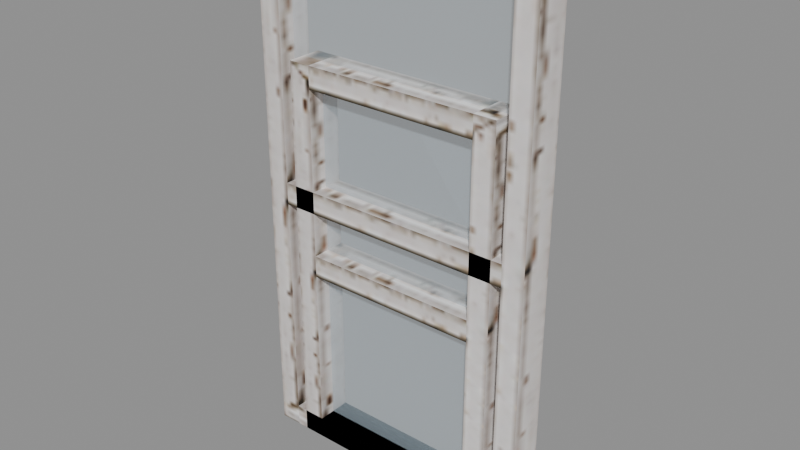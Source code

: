 # Source: GravelWindows_Source.blend  (saved by Blender 5.0.119; exported with 4.5.12 LTS)
import bpy
from mathutils import Matrix  # noqa: F401  (used for matrix-valued properties, if any)

bpy.ops.wm.read_factory_settings(use_empty=True)
scene = bpy.context.scene
scene.name = 'Gravel Glass Windows'

# ---- collections
col_window01 = bpy.data.collections.new('Window01'); scene.collection.children.link(col_window01)
col_window02 = bpy.data.collections.new('Window02'); scene.collection.children.link(col_window02)

# ---- images (referenced by path relative to the original .blend; pixels are not part of the script)
import os
ASSET_DIR = os.environ.get("B2B_ASSET_DIR", "")  # directory of the original .blend (textures are referenced by path, not embedded)
HERE = os.path.dirname(os.path.abspath(__file__))  # packed textures are extracted next to this script under _unpacked/

def load_image(name, relpath, width, height, colorspace="sRGB"):
    """Load a texture the original file referenced (path relative to the .blend, or extracted next to this script)."""
    p = next((c for c in (os.path.join(HERE, relpath), os.path.join(ASSET_DIR, relpath)) if relpath and os.path.exists(c)), "")
    if p:
        img = bpy.data.images.load(p, check_existing=True)
        img.name = name
    else:  # same state as the original file: an image datablock whose file is absent (Cycles renders it pink)
        img = bpy.data.images.new(name, width, height)
        img.source = "FILE"
        img.filepath = "//" + (relpath or name)
    img.colorspace_settings.name = colorspace
    return img
img_texture_set_2_base_color_png = load_image('Texture_Set_2_base_color.png', '_unpacked/Texture_Set_2_base_color.1496a77b.png', 256, 256, 'sRGB')

# ---- materials (node trees are filled in below, after node groups)
mat_frame_painted = bpy.data.materials.new('Frame_Painted')
mat_frame_painted.diffuse_color = (0.16, 0.19, 0.2, 1.0)
mat_frame_painted.roughness = 0.75
mat_glass_clear = bpy.data.materials.new('Glass_Clear')
mat_glass_clear.diffuse_color = (0.75, 0.9, 1.0, 1.0)
mat_glass_clear.roughness = 0.25

# ---- material node trees
mat_frame_painted.use_nodes = True; mat_frame_painted.node_tree.nodes.clear()
_N = mat_frame_painted.node_tree.nodes; _L = mat_frame_painted.node_tree.links
n0 = _N.new('ShaderNodeBsdfPrincipled'); n0.name = 'Principled BSDF'; n0.location = (-133, 196)
n0.inputs[2].default_value = 0.75
n1 = _N.new('ShaderNodeOutputMaterial'); n1.name = 'Material Output'; n1.location = (280, 300)
n2 = _N.new('ShaderNodeTexImage'); n2.name = 'Image Texture'; n2.location = (-623, 51)
n2.image = img_texture_set_2_base_color_png
_L.new(n0.outputs[0], n1.inputs[0])
_L.new(n2.outputs[0], n0.inputs[0])
n1.is_active_output = True
mat_glass_clear.use_nodes = True; mat_glass_clear.node_tree.nodes.clear()
_N = mat_glass_clear.node_tree.nodes; _L = mat_glass_clear.node_tree.links
n0 = _N.new('ShaderNodeBsdfPrincipled'); n0.name = 'Principled BSDF'; n0.location = (0, 300)
n0.inputs[0].default_value = (0.75, 0.9, 1.0, 1.0)
n0.inputs[2].default_value = 0.25
n0.inputs[4].default_value = 0.25
n1 = _N.new('ShaderNodeOutputMaterial'); n1.name = 'Material Output'; n1.location = (280, 300)
_L.new(n0.outputs[0], n1.inputs[0])
n1.is_active_output = True

# ---- meshes
me_insert_window_01_w1000_h2800_model03_mesh_002 = bpy.data.meshes.new('Insert_Window_01_W1000_H2800_Model03_Mesh.002')
me_insert_window_01_w1000_h2800_model03_mesh_002.from_pydata([(0.175, -0.04, 0.8), (0.175, -0.04, 2.0), (0.225, -0.04, 2.0), (0.225, -0.04, 0.8), (0.175, 0.04, 0.8), (0.225, 0.04, 0.8), (0.225, 0.04, 2.0), (0.175, 0.04, 2.0), (0.175, -0.04, 0.8), (0.175, 0.04, 0.8), (0.175, 0.04, 2.0), (0.175, -0.04, 2.0), (0.225, 0.04, 2.0), (0.225, 0.04, 0.8), (0.225, -0.04, 0.8), (0.225, -0.04, 2.0), (0.175, -0.04, 0.8), (0.225, -0.04, 0.8), (0.225, 0.04, 0.8), (0.175, 0.04, 0.8), (0.225, 0.04, 2.0), (0.225, -0.04, 2.0), (0.175, -0.04, 2.0), (0.175, 0.04, 2.0), (0.775, -0.04, 0.8), (0.775, -0.04, 2.0), (0.825, -0.04, 2.0), (0.825, -0.04, 0.8), (0.775, 0.04, 0.8), (0.825, 0.04, 0.8), (0.825, 0.04, 2.0), (0.775, 0.04, 2.0), (0.775, -0.04, 0.8), (0.775, 0.04, 0.8), (0.775, 0.04, 2.0), (0.775, -0.04, 2.0), (0.825, 0.04, 2.0), (0.825, 0.04, 0.8), (0.825, -0.04, 0.8), (0.825, -0.04, 2.0), (0.775, -0.04, 0.8), (0.825, -0.04, 0.8), (0.825, 0.04, 0.8), (0.775, 0.04, 0.8), (0.825, 0.04, 2.0), (0.825, -0.04, 2.0), (0.775, -0.04, 2.0), (0.775, 0.04, 2.0), (0.225, -0.04, 0.8), (0.225, -0.04, 0.85), (0.775, -0.04, 0.85), (0.775, -0.04, 0.8), (0.225, 0.04, 0.8), (0.775, 0.04, 0.8), (0.775, 0.04, 0.85), (0.225, 0.04, 0.85), (0.225, -0.04, 0.8), (0.225, 0.04, 0.8), (0.225, 0.04, 0.85), (0.225, -0.04, 0.85), (0.775, 0.04, 0.85), (0.775, 0.04, 0.8), (0.775, -0.04, 0.8), (0.775, -0.04, 0.85), (0.225, -0.04, 0.8), (0.775, -0.04, 0.8), (0.775, 0.04, 0.8), (0.225, 0.04, 0.8), (0.775, 0.04, 0.85), (0.775, -0.04, 0.85), (0.225, -0.04, 0.85), (0.225, 0.04, 0.85), (0.225, -0.04, 1.95), (0.225, -0.04, 2.0), (0.775, -0.04, 2.0), (0.775, -0.04, 1.95), (0.225, 0.04, 1.95), (0.775, 0.04, 1.95), (0.775, 0.04, 2.0), (0.225, 0.04, 2.0), (0.225, -0.04, 1.95), (0.225, 0.04, 1.95), (0.225, 0.04, 2.0), (0.225, -0.04, 2.0), (0.775, 0.04, 2.0), (0.775, 0.04, 1.95), (0.775, -0.04, 1.95), (0.775, -0.04, 2.0), (0.225, -0.04, 1.95), (0.775, -0.04, 1.95), (0.775, 0.04, 1.95), (0.225, 0.04, 1.95), (0.775, 0.04, 2.0), (0.775, -0.04, 2.0), (0.225, -0.04, 2.0), (0.225, 0.04, 2.0), (0.225, -0.002, 0.85), (0.225, -0.002, 1.95), (0.775, -0.002, 1.95), (0.775, -0.002, 0.85), (0.225, -0.04, 1.375), (0.225, -0.04, 1.425), (0.775, -0.04, 1.425), (0.775, -0.04, 1.375), (0.225, 0.04, 1.375), (0.775, 0.04, 1.375), (0.775, 0.04, 1.425), (0.225, 0.04, 1.425), (0.225, -0.04, 1.375), (0.775, -0.04, 1.375), (0.775, 0.04, 1.375), (0.225, 0.04, 1.375), (0.775, 0.04, 1.425), (0.775, -0.04, 1.425), (0.225, -0.04, 1.425), (0.225, 0.04, 1.425)], [], [(115, 114, 113, 112), (59, 58, 57, 56), (27, 26, 25, 24), (91, 90, 89, 88), (43, 42, 41, 40), (3, 2, 1, 0), (35, 34, 33, 32), (11, 10, 9, 8), (7, 6, 5, 4), (51, 50, 49, 48), (19, 18, 17, 16), (79, 78, 77, 76), (15, 14, 13, 12), (39, 38, 37, 36), (63, 62, 61, 60), (31, 30, 29, 28), (71, 70, 69, 68), (67, 66, 65, 64), (23, 22, 21, 20), (55, 54, 53, 52), (83, 82, 81, 80), (95, 94, 93, 92), (75, 74, 73, 72), (87, 86, 85, 84), (47, 46, 45, 44), (103, 102, 101, 100), (111, 110, 109, 108), (107, 106, 105, 104), (99, 98, 97, 96)])
me_insert_window_01_w1000_h2800_model03_mesh_002.polygons.foreach_set('use_smooth', [True] * 29)
me_insert_window_01_w1000_h2800_model03_mesh_002.polygons.foreach_set('material_index', [0, 0, 0, 0, 0, 0, 0, 0, 0, 0, 0, 0, 0, 0, 0, 0, 0, 0, 0, 0, 0, 0, 0, 0, 0, 0, 0, 0, 1])
_uv = me_insert_window_01_w1000_h2800_model03_mesh_002.uv_layers.new(name='UVMap')
_uv.uv.foreach_set('vector', [0.026, 0.532, 0.026, 0.5095, 0.2283, 0.5095, 0.2283, 0.532, 0.2167, 0.5155, 0.2167, 0.5512, 0.239, 0.5512, 0.239, 0.5155, 0.248, 0.5097, 0.248, 0.998, 0.2299, 0.998, 0.2299, 0.5097, 0.026, 0.532, 0.2283, 0.532, 0.2283, 0.5095, 0.026, 0.5095, 0.2167, 0.5512, 0.239, 0.5512, 0.239, 0.5155, 0.2167, 0.5155, 0.02295, 0.5075, 0.02295, 0.9972, 0.002545, 0.9972, 0.002545, 0.5075, 0.02468, 0.5099, 0.003902, 0.5099, 0.003902, 0.998, 0.02468, 0.998, 0.02468, 0.5099, 0.003902, 0.5099, 0.003902, 0.998, 0.02468, 0.998, 0.002545, 0.9972, 0.02295, 0.9972, 0.02295, 0.5075, 0.002545, 0.5075, 0.2288, 0.509, 0.2288, 0.5319, 0.02558, 0.5319, 0.02558, 0.509, 0.2325, 0.526, 0.2232, 0.526, 0.2232, 0.5408, 0.2325, 0.5408, 0.02524, 0.998, 0.2264, 0.998, 0.2264, 0.9783, 0.02524, 0.9783, 0.02468, 0.5099, 0.02468, 0.998, 0.003902, 0.998, 0.003902, 0.5099, 0.02468, 0.5099, 0.02468, 0.998, 0.003902, 0.998, 0.003902, 0.5099, 0.2167, 0.5155, 0.239, 0.5155, 0.239, 0.5512, 0.2167, 0.5512, 0.2299, 0.998, 0.248, 0.998, 0.248, 0.5097, 0.2299, 0.5097, 0.026, 0.532, 0.026, 0.5095, 0.2283, 0.5095, 0.2283, 0.532, 0.026, 0.532, 0.2283, 0.532, 0.2283, 0.5095, 0.026, 0.5095, 0.2325, 0.526, 0.2325, 0.5408, 0.2232, 0.5408, 0.2232, 0.526, 0.02558, 0.5319, 0.2288, 0.5319, 0.2288, 0.509, 0.02558, 0.509, 0.2225, 0.5249, 0.2225, 0.5418, 0.2331, 0.5418, 0.2331, 0.5249, 0.026, 0.532, 0.026, 0.5095, 0.2283, 0.5095, 0.2283, 0.532, 0.2264, 0.9783, 0.2264, 0.998, 0.02524, 0.998, 0.02524, 0.9783, 0.2225, 0.5249, 0.2331, 0.5249, 0.2331, 0.5418, 0.2225, 0.5418, 0.2167, 0.5512, 0.2167, 0.5155, 0.239, 0.5155, 0.239, 0.5512, 0.2264, 0.9783, 0.2264, 0.998, 0.02524, 0.998, 0.02524, 0.9783, 0.026, 0.532, 0.2283, 0.532, 0.2283, 0.5095, 0.026, 0.5095, 0.02524, 0.998, 0.2264, 0.998, 0.2264, 0.9783, 0.02524, 0.9783, 1.0, 0.0, 1.0, 1.0, 0.0, 1.0, 0.0, 0.0])
me_insert_window_01_w1000_h2800_model03_mesh_002.materials.append(mat_frame_painted)
me_insert_window_01_w1000_h2800_model03_mesh_002.materials.append(mat_glass_clear)
me_insert_window_01_w1000_h2800_model03_mesh_002.update()
me_insert_window_01_w1000_h2800_model03_mesh_002.normals_split_custom_set([tuple(v) for v in zip(*[iter([0.0, 0.0, 1.0, 0.0, 0.0, 1.0, 0.0, 0.0, 1.0, 0.0, 0.0, 1.0, -1.0, 0.0, 0.0, -1.0, 0.0, 0.0, -1.0, 0.0, 0.0, -1.0, 0.0, 0.0, 0.0, -1.0, 0.0, 0.0, -1.0, 0.0, 0.0, -1.0, 0.0, 0.0, -1.0, 0.0, 0.0, 0.0, -1.0, 0.0, 0.0, -1.0, 0.0, 0.0, -1.0, 0.0, 0.0, -1.0, 0.0, 0.0, -1.0, 0.0, 0.0, -1.0, 0.0, 0.0, -1.0, 0.0, 0.0, -1.0, 0.0, -1.0, 0.0, 0.0, -1.0, 0.0, 0.0, -1.0, 0.0, 0.0, -1.0, 0.0, -1.0, 0.0, 0.0, -1.0, 0.0, 0.0, -1.0, 0.0, 0.0, -1.0, 0.0, 0.0, -1.0, 0.0, 0.0, -1.0, 0.0, 0.0, -1.0, 0.0, 0.0, -1.0, 0.0, 0.0, 0.0, 1.0, 0.0, 0.0, 1.0, 0.0, 0.0, 1.0, 0.0, 0.0, 1.0, 0.0, 0.0, -1.0, 0.0, 0.0, -1.0, 0.0, 0.0, -1.0, 0.0, 0.0, -1.0, 0.0, 0.0, 0.0, -1.0, 0.0, 0.0, -1.0, 0.0, 0.0, -1.0, 0.0, 0.0, -1.0, 0.0, 1.0, 0.0, 0.0, 1.0, 0.0, 0.0, 1.0, 0.0, 0.0, 1.0, 0.0, 1.0, 0.0, 0.0, 1.0, 0.0, 0.0, 1.0, 0.0, 0.0, 1.0, 0.0, 0.0, 1.0, 0.0, 0.0, 1.0, 0.0, 0.0, 1.0, 0.0, 0.0, 1.0, 0.0, 0.0, 1.0, 0.0, 0.0, 1.0, 0.0, 0.0, 1.0, 0.0, 0.0, 1.0, 0.0, 0.0, 0.0, 1.0, 0.0, 0.0, 1.0, 0.0, 0.0, 1.0, 0.0, 0.0, 1.0, 0.0, 0.0, 0.0, 1.0, 0.0, 0.0, 1.0, 0.0, 0.0, 1.0, 0.0, 0.0, 1.0, 0.0, 0.0, -1.0, 0.0, 0.0, -1.0, 0.0, 0.0, -1.0, 0.0, 0.0, -1.0, 0.0, 0.0, 1.0, 0.0, 0.0, 1.0, 0.0, 0.0, 1.0, 0.0, 0.0, 1.0, 0.0, 1.0, 0.0, 0.0, 1.0, 0.0, 0.0, 1.0, 0.0, 0.0, 1.0, 0.0, -1.0, 0.0, 0.0, -1.0, 0.0, 0.0, -1.0, 0.0, 0.0, -1.0, 0.0, 0.0, 0.0, 0.0, 1.0, 0.0, 0.0, 1.0, 0.0, 0.0, 1.0, 0.0, 0.0, 1.0, 0.0, -1.0, 0.0, 0.0, -1.0, 0.0, 0.0, -1.0, 0.0, 0.0, -1.0, 0.0, 1.0, 0.0, 0.0, 1.0, 0.0, 0.0, 1.0, 0.0, 0.0, 1.0, 0.0, 0.0, 0.0, 0.0, 1.0, 0.0, 0.0, 1.0, 0.0, 0.0, 1.0, 0.0, 0.0, 1.0, 0.0, -1.0, 0.0, 0.0, -1.0, 0.0, 0.0, -1.0, 0.0, 0.0, -1.0, 0.0, 0.0, 0.0, -1.0, 0.0, 0.0, -1.0, 0.0, 0.0, -1.0, 0.0, 0.0, -1.0, 0.0, 1.0, 0.0, 0.0, 1.0, 0.0, 0.0, 1.0, 0.0, 0.0, 1.0, 0.0, 0.0, -1.0, 0.0, 0.0, -1.0, 0.0, 0.0, -1.0, 0.0, 0.0, -1.0, 0.0])] * 3)])
me_insert_window_02_w1000_h2800_model03_mesh_002 = bpy.data.meshes.new('Insert_Window_02_W1000_H2800_Model03_Mesh.002')
me_insert_window_02_w1000_h2800_model03_mesh_002.from_pydata([(0.25, -0.04, 0.8), (0.25, -0.04, 1.7), (0.3, -0.04, 1.7), (0.3, -0.04, 0.8), (0.25, 0.04, 0.8), (0.3, 0.04, 0.8), (0.3, 0.04, 1.7), (0.25, 0.04, 1.7), (0.25, -0.04, 0.8), (0.25, 0.04, 0.8), (0.25, 0.04, 1.7), (0.25, -0.04, 1.7), (0.3, 0.04, 1.7), (0.3, 0.04, 0.8), (0.3, -0.04, 0.8), (0.3, -0.04, 1.7), (0.25, -0.04, 0.8), (0.3, -0.04, 0.8), (0.3, 0.04, 0.8), (0.25, 0.04, 0.8), (0.3, 0.04, 1.7), (0.3, -0.04, 1.7), (0.25, -0.04, 1.7), (0.25, 0.04, 1.7), (0.7, -0.04, 0.8), (0.7, -0.04, 1.7), (0.75, -0.04, 1.7), (0.75, -0.04, 0.8), (0.7, 0.04, 0.8), (0.75, 0.04, 0.8), (0.75, 0.04, 1.7), (0.7, 0.04, 1.7), (0.7, -0.04, 0.8), (0.7, 0.04, 0.8), (0.7, 0.04, 1.7), (0.7, -0.04, 1.7), (0.75, 0.04, 1.7), (0.75, 0.04, 0.8), (0.75, -0.04, 0.8), (0.75, -0.04, 1.7), (0.7, -0.04, 0.8), (0.75, -0.04, 0.8), (0.75, 0.04, 0.8), (0.7, 0.04, 0.8), (0.75, 0.04, 1.7), (0.75, -0.04, 1.7), (0.7, -0.04, 1.7), (0.7, 0.04, 1.7), (0.3, -0.04, 0.8), (0.3, -0.04, 0.85), (0.7, -0.04, 0.85), (0.7, -0.04, 0.8), (0.3, 0.04, 0.8), (0.7, 0.04, 0.8), (0.7, 0.04, 0.85), (0.3, 0.04, 0.85), (0.3, -0.04, 0.8), (0.3, 0.04, 0.8), (0.3, 0.04, 0.85), (0.3, -0.04, 0.85), (0.7, 0.04, 0.85), (0.7, 0.04, 0.8), (0.7, -0.04, 0.8), (0.7, -0.04, 0.85), (0.3, -0.04, 0.8), (0.7, -0.04, 0.8), (0.7, 0.04, 0.8), (0.3, 0.04, 0.8), (0.7, 0.04, 0.85), (0.7, -0.04, 0.85), (0.3, -0.04, 0.85), (0.3, 0.04, 0.85), (0.3, -0.04, 1.65), (0.3, -0.04, 1.7), (0.7, -0.04, 1.7), (0.7, -0.04, 1.65), (0.3, 0.04, 1.65), (0.7, 0.04, 1.65), (0.7, 0.04, 1.7), (0.3, 0.04, 1.7), (0.3, -0.04, 1.65), (0.3, 0.04, 1.65), (0.3, 0.04, 1.7), (0.3, -0.04, 1.7), (0.7, 0.04, 1.7), (0.7, 0.04, 1.65), (0.7, -0.04, 1.65), (0.7, -0.04, 1.7), (0.3, -0.04, 1.65), (0.7, -0.04, 1.65), (0.7, 0.04, 1.65), (0.3, 0.04, 1.65), (0.7, 0.04, 1.7), (0.7, -0.04, 1.7), (0.3, -0.04, 1.7), (0.3, 0.04, 1.7), (0.3, -0.002, 0.85), (0.3, -0.002, 1.65), (0.7, -0.002, 1.65), (0.7, -0.002, 0.85), (0.3, -0.04, 1.225), (0.3, -0.04, 1.275), (0.7, -0.04, 1.275), (0.7, -0.04, 1.225), (0.3, 0.04, 1.225), (0.7, 0.04, 1.225), (0.7, 0.04, 1.275), (0.3, 0.04, 1.275), (0.3, -0.04, 1.225), (0.7, -0.04, 1.225), (0.7, 0.04, 1.225), (0.3, 0.04, 1.225), (0.7, 0.04, 1.275), (0.7, -0.04, 1.275), (0.3, -0.04, 1.275), (0.3, 0.04, 1.275)], [], [(115, 114, 113, 112), (59, 58, 57, 56), (27, 26, 25, 24), (91, 90, 89, 88), (43, 42, 41, 40), (3, 2, 1, 0), (35, 34, 33, 32), (11, 10, 9, 8), (7, 6, 5, 4), (51, 50, 49, 48), (19, 18, 17, 16), (79, 78, 77, 76), (15, 14, 13, 12), (39, 38, 37, 36), (63, 62, 61, 60), (31, 30, 29, 28), (71, 70, 69, 68), (67, 66, 65, 64), (23, 22, 21, 20), (55, 54, 53, 52), (83, 82, 81, 80), (95, 94, 93, 92), (75, 74, 73, 72), (87, 86, 85, 84), (47, 46, 45, 44), (103, 102, 101, 100), (111, 110, 109, 108), (107, 106, 105, 104), (99, 98, 97, 96)])
me_insert_window_02_w1000_h2800_model03_mesh_002.polygons.foreach_set('use_smooth', [True] * 29)
me_insert_window_02_w1000_h2800_model03_mesh_002.polygons.foreach_set('material_index', [0, 0, 0, 0, 0, 0, 0, 0, 0, 0, 0, 0, 0, 0, 0, 0, 0, 0, 0, 0, 0, 0, 0, 0, 0, 0, 0, 0, 1])
_uv = me_insert_window_02_w1000_h2800_model03_mesh_002.uv_layers.new(name='UVMap')
_uv.uv.foreach_set('vector', [0.02568, 0.5323, 0.02568, 0.5098, 0.227, 0.5098, 0.227, 0.5323, 0.2167, 0.5155, 0.2167, 0.5512, 0.239, 0.5512, 0.239, 0.5155, 0.248, 0.5091, 0.248, 0.998, 0.2299, 0.998, 0.2299, 0.5091, 0.02568, 0.5323, 0.227, 0.5323, 0.227, 0.5098, 0.02568, 0.5098, 0.2167, 0.5512, 0.239, 0.5512, 0.239, 0.5155, 0.2167, 0.5155, 0.02295, 0.5082, 0.02295, 0.9966, 0.002545, 0.9966, 0.002545, 0.5082, 0.02468, 0.5099, 0.003902, 0.5099, 0.003902, 0.9977, 0.02468, 0.9977, 0.02468, 0.5099, 0.003902, 0.5099, 0.003902, 0.9977, 0.02468, 0.9977, 0.002545, 0.9966, 0.02295, 0.9966, 0.02295, 0.5082, 0.002545, 0.5082, 0.2283, 0.509, 0.2283, 0.5319, 0.02558, 0.5319, 0.02558, 0.509, 0.2325, 0.526, 0.2232, 0.526, 0.2232, 0.5408, 0.2325, 0.5408, 0.02524, 0.998, 0.2264, 0.998, 0.2264, 0.9783, 0.02524, 0.9783, 0.02468, 0.5099, 0.02468, 0.9977, 0.003902, 0.9977, 0.003902, 0.5099, 0.02468, 0.5099, 0.02468, 0.9977, 0.003902, 0.9977, 0.003902, 0.5099, 0.2167, 0.5155, 0.239, 0.5155, 0.239, 0.5512, 0.2167, 0.5512, 0.2299, 0.998, 0.248, 0.998, 0.248, 0.5091, 0.2299, 0.5091, 0.02568, 0.5323, 0.02568, 0.5098, 0.227, 0.5098, 0.227, 0.5323, 0.02568, 0.5323, 0.227, 0.5323, 0.227, 0.5098, 0.02568, 0.5098, 0.2325, 0.526, 0.2325, 0.5408, 0.2232, 0.5408, 0.2232, 0.526, 0.02558, 0.5319, 0.2283, 0.5319, 0.2283, 0.509, 0.02558, 0.509, 0.2225, 0.5249, 0.2225, 0.5418, 0.2331, 0.5418, 0.2331, 0.5249, 0.02568, 0.5323, 0.02568, 0.5098, 0.227, 0.5098, 0.227, 0.5323, 0.2264, 0.9783, 0.2264, 0.998, 0.02524, 0.998, 0.02524, 0.9783, 0.2225, 0.5249, 0.2331, 0.5249, 0.2331, 0.5418, 0.2225, 0.5418, 0.2167, 0.5512, 0.2167, 0.5155, 0.239, 0.5155, 0.239, 0.5512, 0.2264, 0.9783, 0.2264, 0.998, 0.02524, 0.998, 0.02524, 0.9783, 0.02568, 0.5323, 0.227, 0.5323, 0.227, 0.5098, 0.02568, 0.5098, 0.02524, 0.998, 0.2264, 0.998, 0.2264, 0.9783, 0.02524, 0.9783, 1.0, 0.0, 1.0, 1.0, 0.0, 1.0, 0.0, 0.0])
me_insert_window_02_w1000_h2800_model03_mesh_002.materials.append(mat_frame_painted)
me_insert_window_02_w1000_h2800_model03_mesh_002.materials.append(mat_glass_clear)
me_insert_window_02_w1000_h2800_model03_mesh_002.update()
me_insert_window_02_w1000_h2800_model03_mesh_002.normals_split_custom_set([tuple(v) for v in zip(*[iter([0.0, 0.0, 1.0, 0.0, 0.0, 1.0, 0.0, 0.0, 1.0, 0.0, 0.0, 1.0, -1.0, 0.0, 0.0, -1.0, 0.0, 0.0, -1.0, 0.0, 0.0, -1.0, 0.0, 0.0, 0.0, -1.0, 0.0, 0.0, -1.0, 0.0, 0.0, -1.0, 0.0, 0.0, -1.0, 0.0, 0.0, 0.0, -1.0, 0.0, 0.0, -1.0, 0.0, 0.0, -1.0, 0.0, 0.0, -1.0, 0.0, 0.0, -1.0, 0.0, 0.0, -1.0, 0.0, 0.0, -1.0, 0.0, 0.0, -1.0, 0.0, -1.0, 0.0, 0.0, -1.0, 0.0, 0.0, -1.0, 0.0, 0.0, -1.0, 0.0, -1.0, 0.0, 0.0, -1.0, 0.0, 0.0, -1.0, 0.0, 0.0, -1.0, 0.0, 0.0, -1.0, 0.0, 0.0, -1.0, 0.0, 0.0, -1.0, 0.0, 0.0, -1.0, 0.0, 0.0, 0.0, 1.0, 0.0, 0.0, 1.0, 0.0, 0.0, 1.0, 0.0, 0.0, 1.0, 0.0, 0.0, -1.0, 0.0, 0.0, -1.0, 0.0, 0.0, -1.0, 0.0, 0.0, -1.0, 0.0, 0.0, 0.0, -1.0, 0.0, 0.0, -1.0, 0.0, 0.0, -1.0, 0.0, 0.0, -1.0, 0.0, 1.0, 0.0, 0.0, 1.0, 0.0, 0.0, 1.0, 0.0, 0.0, 1.0, 0.0, 1.0, 0.0, 0.0, 1.0, 0.0, 0.0, 1.0, 0.0, 0.0, 1.0, 0.0, 0.0, 1.0, 0.0, 0.0, 1.0, 0.0, 0.0, 1.0, 0.0, 0.0, 1.0, 0.0, 0.0, 1.0, 0.0, 0.0, 1.0, 0.0, 0.0, 1.0, 0.0, 0.0, 1.0, 0.0, 0.0, 0.0, 1.0, 0.0, 0.0, 1.0, 0.0, 0.0, 1.0, 0.0, 0.0, 1.0, 0.0, 0.0, 0.0, 1.0, 0.0, 0.0, 1.0, 0.0, 0.0, 1.0, 0.0, 0.0, 1.0, 0.0, 0.0, -1.0, 0.0, 0.0, -1.0, 0.0, 0.0, -1.0, 0.0, 0.0, -1.0, 0.0, 0.0, 1.0, 0.0, 0.0, 1.0, 0.0, 0.0, 1.0, 0.0, 0.0, 1.0, 0.0, 1.0, 0.0, 0.0, 1.0, 0.0, 0.0, 1.0, 0.0, 0.0, 1.0, 0.0, -1.0, 0.0, 0.0, -1.0, 0.0, 0.0, -1.0, 0.0, 0.0, -1.0, 0.0, 0.0, 0.0, 0.0, 1.0, 0.0, 0.0, 1.0, 0.0, 0.0, 1.0, 0.0, 0.0, 1.0, 0.0, -1.0, 0.0, 0.0, -1.0, 0.0, 0.0, -1.0, 0.0, 0.0, -1.0, 0.0, 1.0, 0.0, 0.0, 1.0, 0.0, 0.0, 1.0, 0.0, 0.0, 1.0, 0.0, 0.0, 0.0, 0.0, 1.0, 0.0, 0.0, 1.0, 0.0, 0.0, 1.0, 0.0, 0.0, 1.0, 0.0, -1.0, 0.0, 0.0, -1.0, 0.0, 0.0, -1.0, 0.0, 0.0, -1.0, 0.0, 0.0, 0.0, -1.0, 0.0, 0.0, -1.0, 0.0, 0.0, -1.0, 0.0, 0.0, -1.0, 0.0, 1.0, 0.0, 0.0, 1.0, 0.0, 0.0, 1.0, 0.0, 0.0, 1.0, 0.0, 0.0, -1.0, 0.0, 0.0, -1.0, 0.0, 0.0, -1.0, 0.0, 0.0, -1.0, 0.0])] * 3)])

# ---- objects
ob_window01_body = bpy.data.objects.new('Window01_Body', me_insert_window_01_w1000_h2800_model03_mesh_002)
ob_window01_openingmin = bpy.data.objects.new('Window01_OpeningMin', None)
ob_window01_openingmax = bpy.data.objects.new('Window01_OpeningMax', None)
ob_window02_body = bpy.data.objects.new('Window02_Body', me_insert_window_02_w1000_h2800_model03_mesh_002)
ob_window02_openingmin = bpy.data.objects.new('Window02_OpeningMin', None)
ob_window02_openingmax = bpy.data.objects.new('Window02_OpeningMax', None)

# ---- transforms, parenting, visibility, modifiers, constraints
ob_window01_body.location = (0.0, 0.0, 0.0)
ob_window01_openingmin.location = (0.175, 0.0, 0.8)
ob_window01_openingmax.location = (0.825, 0.0, 2.0)
ob_window02_body.location = (0.0, 0.0, 0.0)
ob_window02_openingmin.location = (0.25, 0.0, 0.8)
ob_window02_openingmax.location = (0.75, 0.0, 1.7)

# ---- collection membership
col_window01.objects.link(ob_window01_body)
col_window01.objects.link(ob_window01_openingmin)
col_window01.objects.link(ob_window01_openingmax)
col_window02.objects.link(ob_window02_body)
col_window02.objects.link(ob_window02_openingmin)
col_window02.objects.link(ob_window02_openingmax)

# ---- scene / render settings (as saved in the file)
scene.frame_start = 1; scene.frame_end = 250; scene.frame_set(1)
scene.render.engine = 'BLENDER_EEVEE_NEXT'
scene.render.image_settings.exr_codec = 'NONE'
scene.render.use_bake_clear = False
scene.render.bake_margin = 0
scene.render.bake_bias = 0.0
scene.render.bake_samples = 0
scene.render.simplify_subdivision_render = 0
scene.render.simplify_child_particles_render = 0.0
scene.eevee.use_volume_custom_range = False
scene.eevee.gtao_distance = 0.0
scene.eevee.use_fast_gi = False
scene.view_settings.white_balance_temperature = 0.0
scene.view_settings.white_balance_tint = 0.0
scene.view_settings.white_balance_whitepoint = (2.97, 0.5193, -0.0414)
bpy.context.view_layer.update()

# ---- added for rendering (the .blend has no active camera and no usable light): camera, sun + grey world if the file has none
cam_auto = bpy.data.cameras.new('AutoCamera')
cam_auto.lens = 50.0
cam_auto.sensor_width = 36.0
cam_auto.clip_end = 1000.0
ob_auto_camera = bpy.data.objects.new('AutoCamera', cam_auto)
scene.collection.objects.link(ob_auto_camera)
ob_auto_camera.location = (1.76485, -1.51782, 2.41188)
ob_auto_camera.rotation_euler = (1.09748, -7.21219e-08, 0.694738)
scene.camera = ob_auto_camera
light_auto_sun = bpy.data.lights.new('AutoSun', 'SUN')
light_auto_sun.energy = 3.0
light_auto_sun.angle = 0.0523599
ob_auto_sun = bpy.data.objects.new('AutoSun', light_auto_sun)
scene.collection.objects.link(ob_auto_sun)
ob_auto_sun.rotation_euler = (0.872665, 0.174533, 0.523599)
if scene.world is None:
    world_auto = bpy.data.worlds.new('AutoWorld')
    world_auto.color = (0.3, 0.3, 0.3)
    scene.world = world_auto
bpy.context.view_layer.update()
